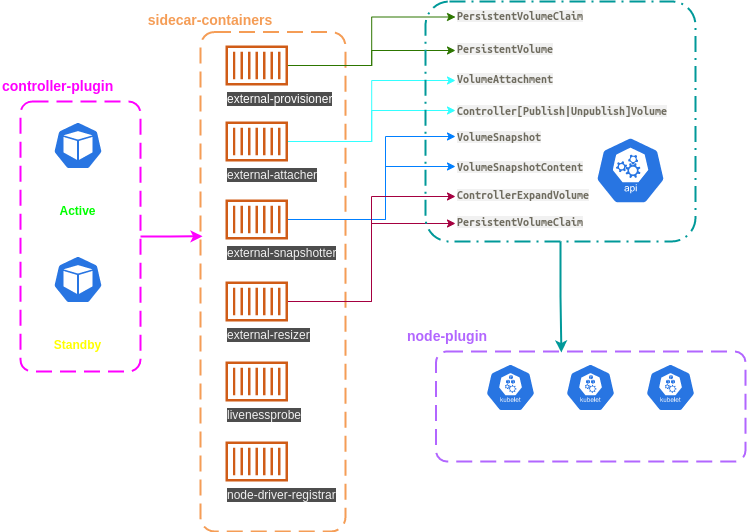

The diagram above was exported from draw.io. Its source (the exported page's mxGraphModel, read from the mxfile embedded in the PNG):
<mxGraphModel dx="1374" dy="771" grid="0" gridSize="10" guides="1" tooltips="1" connect="1" arrows="1" fold="1" page="1" pageScale="1" pageWidth="850" pageHeight="1100" math="0" shadow="0">
  <root>
    <mxCell id="0" />
    <mxCell id="1" parent="0" />
    <mxCell id="36" value="" style="rounded=1;arcSize=10;dashed=1;strokeColor=#F59D56;fillColor=none;gradientColor=none;dashPattern=8 4;strokeWidth=2;fontSize=12;align=left;verticalAlign=middle;" parent="1" vertex="1">
      <mxGeometry x="210" y="70.5" width="145" height="499.5" as="geometry" />
    </mxCell>
    <mxCell id="60" value="" style="rounded=1;arcSize=10;dashed=1;fillColor=none;gradientColor=none;dashPattern=8 4;strokeWidth=2;fontSize=12;fontColor=#FF3333;align=left;verticalAlign=middle;strokeColor=#FF00FF;" parent="1" vertex="1">
      <mxGeometry x="30" y="140" width="120" height="270" as="geometry" />
    </mxCell>
    <mxCell id="21" value="" style="group" parent="1" vertex="1" connectable="0">
      <mxGeometry x="10" y="160" width="155" height="78" as="geometry" />
    </mxCell>
    <mxCell id="2" value="" style="html=1;dashed=0;whitespace=wrap;fillColor=#2875E2;strokeColor=#ffffff;points=[[0.005,0.63,0],[0.1,0.2,0],[0.9,0.2,0],[0.5,0,0],[0.995,0.63,0],[0.72,0.99,0],[0.5,1,0],[0.28,0.99,0]];shape=mxgraph.kubernetes.icon;prIcon=pod" parent="21" vertex="1">
      <mxGeometry x="52.5" width="50" height="48" as="geometry" />
    </mxCell>
    <mxCell id="4" value="&lt;font style=&quot;font-size: 12px&quot;&gt;&lt;font color=&quot;#ffffff&quot;&gt;CSI Controller&lt;/font&gt;&lt;br&gt;&lt;font color=&quot;#ffffff&quot;&gt;(Deployment)&lt;/font&gt;&lt;br&gt;&lt;b&gt;&lt;font color=&quot;#00ff00&quot;&gt;Active&lt;/font&gt;&lt;/b&gt;&lt;br&gt;&lt;/font&gt;" style="text;whiteSpace=wrap;html=1;align=center;" parent="21" vertex="1">
      <mxGeometry y="48" width="155" height="30" as="geometry" />
    </mxCell>
    <mxCell id="8" value="" style="html=1;dashed=0;whitespace=wrap;fillColor=#2875E2;strokeColor=#ffffff;points=[[0.005,0.63,0],[0.1,0.2,0],[0.9,0.2,0],[0.5,0,0],[0.995,0.63,0],[0.72,0.99,0],[0.5,1,0],[0.28,0.99,0]];shape=mxgraph.kubernetes.icon;prIcon=api" parent="1" vertex="1">
      <mxGeometry x="605" y="171" width="70" height="76" as="geometry" />
    </mxCell>
    <mxCell id="9" value="&lt;span style=&quot;color: rgb(110 , 107 , 94) ; font-family: &amp;quot;source code pro&amp;quot; , &amp;quot;consolas&amp;quot; , &amp;quot;ubuntu mono&amp;quot; , &amp;quot;menlo&amp;quot; , &amp;quot;dejavu sans mono&amp;quot; , monospace , monospace ; font-style: normal ; letter-spacing: normal ; text-indent: 0px ; text-transform: none ; word-spacing: 0px ; background-color: rgb(241 , 241 , 241) ; display: inline ; float: none&quot;&gt;&lt;font style=&quot;font-size: 12px&quot;&gt;PersistentVolumeClaim&lt;/font&gt;&lt;/span&gt;" style="text;whiteSpace=wrap;html=1;fontStyle=1;align=left;" parent="1" vertex="1">
      <mxGeometry x="465" y="40.5" width="170" height="30" as="geometry" />
    </mxCell>
    <mxCell id="22" value="&lt;meta charset=&quot;utf-8&quot; style=&quot;font-size: 12px;&quot;&gt;&lt;span style=&quot;color: rgb(110, 107, 94); font-family: &amp;quot;source code pro&amp;quot;, consolas, &amp;quot;ubuntu mono&amp;quot;, menlo, &amp;quot;dejavu sans mono&amp;quot;, monospace, monospace; font-size: 12px; font-style: normal; letter-spacing: normal; text-indent: 0px; text-transform: none; word-spacing: 0px; background-color: rgb(241, 241, 241); display: inline; float: none;&quot;&gt;PersistentVolume&lt;/span&gt;" style="text;whiteSpace=wrap;html=1;fontSize=12;fontStyle=1;align=left;" parent="1" vertex="1">
      <mxGeometry x="465" y="74" width="140" height="30" as="geometry" />
    </mxCell>
    <mxCell id="38" style="edgeStyle=orthogonalEdgeStyle;rounded=0;orthogonalLoop=1;jettySize=auto;html=1;entryX=0;entryY=0.5;entryDx=0;entryDy=0;fontSize=12;fillColor=#60a917;strokeColor=#2D7600;" parent="1" source="24" target="9" edge="1">
      <mxGeometry relative="1" as="geometry" />
    </mxCell>
    <mxCell id="39" style="edgeStyle=orthogonalEdgeStyle;rounded=0;orthogonalLoop=1;jettySize=auto;html=1;fontSize=12;fillColor=#60a917;strokeColor=#2D7600;" parent="1" source="24" target="22" edge="1">
      <mxGeometry relative="1" as="geometry" />
    </mxCell>
    <mxCell id="24" value="&lt;font color=&quot;#ffffff&quot;&gt;external-provisioner&lt;/font&gt;" style="outlineConnect=0;fontColor=#232F3E;gradientColor=none;fillColor=#D05C17;strokeColor=none;dashed=0;verticalLabelPosition=bottom;verticalAlign=top;align=left;html=1;fontSize=12;fontStyle=0;aspect=fixed;pointerEvents=1;shape=mxgraph.aws4.container_1;labelBackgroundColor=#4D4D4D;" parent="1" vertex="1">
      <mxGeometry x="235" y="84" width="62.4" height="40" as="geometry" />
    </mxCell>
    <mxCell id="48" style="edgeStyle=orthogonalEdgeStyle;rounded=0;orthogonalLoop=1;jettySize=auto;html=1;entryX=0;entryY=0.5;entryDx=0;entryDy=0;fontSize=12;fontColor=#FF3333;fillColor=#1ba1e2;strokeColor=#33FFFF;" parent="1" source="25" target="26" edge="1">
      <mxGeometry relative="1" as="geometry" />
    </mxCell>
    <mxCell id="49" style="edgeStyle=orthogonalEdgeStyle;rounded=0;orthogonalLoop=1;jettySize=auto;html=1;entryX=0;entryY=0.5;entryDx=0;entryDy=0;fontSize=12;fontColor=#FF3333;fillColor=#1ba1e2;strokeColor=#33FFFF;" parent="1" source="25" target="27" edge="1">
      <mxGeometry relative="1" as="geometry" />
    </mxCell>
    <mxCell id="25" value="&lt;span style=&quot;color: rgb(240, 240, 240);&quot;&gt;external-attacher&lt;/span&gt;" style="outlineConnect=0;fontColor=#232F3E;gradientColor=none;fillColor=#D05C17;strokeColor=none;dashed=0;verticalLabelPosition=bottom;verticalAlign=top;align=left;html=1;fontSize=12;fontStyle=0;aspect=fixed;pointerEvents=1;shape=mxgraph.aws4.container_1;labelBackgroundColor=#4D4D4D;" parent="1" vertex="1">
      <mxGeometry x="235" y="160" width="62.4" height="40" as="geometry" />
    </mxCell>
    <mxCell id="26" value="&lt;meta charset=&quot;utf-8&quot; style=&quot;font-size: 12px;&quot;&gt;&lt;span style=&quot;color: rgb(110, 107, 94); font-family: &amp;quot;source code pro&amp;quot;, consolas, &amp;quot;ubuntu mono&amp;quot;, menlo, &amp;quot;dejavu sans mono&amp;quot;, monospace, monospace; font-size: 12px; font-style: normal; letter-spacing: normal; text-indent: 0px; text-transform: none; word-spacing: 0px; background-color: rgb(241, 241, 241); display: inline; float: none;&quot;&gt;VolumeAttachment&lt;/span&gt;" style="text;whiteSpace=wrap;html=1;fontSize=12;fontStyle=1;align=left;" parent="1" vertex="1">
      <mxGeometry x="465" y="104" width="140" height="30" as="geometry" />
    </mxCell>
    <mxCell id="27" value="&lt;span style=&quot;color: rgb(110 , 107 , 94) ; font-family: &amp;quot;source code pro&amp;quot; , &amp;quot;consolas&amp;quot; , &amp;quot;ubuntu mono&amp;quot; , &amp;quot;menlo&amp;quot; , &amp;quot;dejavu sans mono&amp;quot; , monospace , monospace ; font-style: normal ; letter-spacing: normal ; text-indent: 0px ; text-transform: none ; word-spacing: 0px ; background-color: rgb(241 , 241 , 241) ; display: inline ; float: none&quot;&gt;&lt;font style=&quot;font-size: 12px&quot;&gt;Controller[Publish|Unpublish]Volume&lt;/font&gt;&lt;/span&gt;" style="text;whiteSpace=wrap;html=1;fontSize=12;fontStyle=1;align=left;verticalAlign=middle;" parent="1" vertex="1">
      <mxGeometry x="465" y="134" width="270" height="30" as="geometry" />
    </mxCell>
    <mxCell id="50" style="edgeStyle=orthogonalEdgeStyle;rounded=0;orthogonalLoop=1;jettySize=auto;html=1;entryX=0;entryY=0.5;entryDx=0;entryDy=0;fontSize=12;fontColor=#FF3333;fillColor=#6a00ff;strokeColor=#007FFF;" parent="1" source="29" target="30" edge="1">
      <mxGeometry relative="1" as="geometry">
        <mxPoint x="315" y="258" as="sourcePoint" />
        <Array as="points">
          <mxPoint x="395" y="258" />
          <mxPoint x="395" y="175" />
        </Array>
      </mxGeometry>
    </mxCell>
    <mxCell id="51" style="edgeStyle=orthogonalEdgeStyle;rounded=0;orthogonalLoop=1;jettySize=auto;html=1;entryX=0;entryY=0.5;entryDx=0;entryDy=0;fontSize=12;fontColor=#FF3333;fillColor=#6a00ff;strokeColor=#007FFF;" parent="1" source="29" target="31" edge="1">
      <mxGeometry relative="1" as="geometry">
        <Array as="points">
          <mxPoint x="395" y="258" />
          <mxPoint x="395" y="205" />
        </Array>
      </mxGeometry>
    </mxCell>
    <mxCell id="29" value="&lt;span style=&quot;color: rgb(240, 240, 240);&quot;&gt;external-snapshotter&lt;/span&gt;" style="outlineConnect=0;fontColor=#232F3E;gradientColor=none;fillColor=#D05C17;strokeColor=none;dashed=0;verticalLabelPosition=bottom;verticalAlign=top;align=left;html=1;fontSize=12;fontStyle=0;aspect=fixed;pointerEvents=1;shape=mxgraph.aws4.container_1;labelBackgroundColor=#4D4D4D;" parent="1" vertex="1">
      <mxGeometry x="235" y="238" width="62.4" height="40" as="geometry" />
    </mxCell>
    <mxCell id="30" value="&lt;span style=&quot;color: rgb(110 , 107 , 94) ; font-family: &amp;quot;source code pro&amp;quot; , &amp;quot;consolas&amp;quot; , &amp;quot;ubuntu mono&amp;quot; , &amp;quot;menlo&amp;quot; , &amp;quot;dejavu sans mono&amp;quot; , monospace , monospace ; font-style: normal ; letter-spacing: normal ; text-indent: 0px ; text-transform: none ; word-spacing: 0px ; background-color: rgb(241 , 241 , 241) ; display: inline ; float: none&quot;&gt;&lt;font style=&quot;font-size: 12px&quot;&gt;VolumeSnapshot&lt;/font&gt;&lt;/span&gt;" style="text;whiteSpace=wrap;html=1;fontSize=12;fontStyle=1;align=left;verticalAlign=middle;" parent="1" vertex="1">
      <mxGeometry x="465" y="160" width="120" height="30" as="geometry" />
    </mxCell>
    <mxCell id="31" value="&lt;span style=&quot;color: rgb(110 , 107 , 94) ; font-family: &amp;quot;source code pro&amp;quot; , &amp;quot;consolas&amp;quot; , &amp;quot;ubuntu mono&amp;quot; , &amp;quot;menlo&amp;quot; , &amp;quot;dejavu sans mono&amp;quot; , monospace , monospace ; font-style: normal ; letter-spacing: normal ; text-indent: 0px ; text-transform: none ; word-spacing: 0px ; background-color: rgb(241 , 241 , 241) ; display: inline ; float: none&quot;&gt;&lt;b&gt;&lt;font style=&quot;font-size: 12px&quot;&gt;VolumeSnapshotContent&lt;/font&gt;&lt;/b&gt;&lt;/span&gt;" style="text;whiteSpace=wrap;html=1;fontSize=12;align=left;verticalAlign=middle;" parent="1" vertex="1">
      <mxGeometry x="465" y="190" width="170" height="30" as="geometry" />
    </mxCell>
    <mxCell id="53" style="edgeStyle=orthogonalEdgeStyle;rounded=0;orthogonalLoop=1;jettySize=auto;html=1;entryX=0;entryY=0.5;entryDx=0;entryDy=0;fontSize=12;fontColor=#FF3333;strokeColor=#A50040;fillColor=#d80073;" parent="1" source="69" target="35" edge="1">
      <mxGeometry relative="1" as="geometry">
        <mxPoint x="297.39999999999986" y="379.9411764705883" as="sourcePoint" />
        <Array as="points">
          <mxPoint x="381" y="340" />
          <mxPoint x="381" y="235" />
        </Array>
      </mxGeometry>
    </mxCell>
    <mxCell id="54" style="edgeStyle=orthogonalEdgeStyle;rounded=0;orthogonalLoop=1;jettySize=auto;html=1;entryX=0;entryY=0.5;entryDx=0;entryDy=0;fontSize=12;fontColor=#FF3333;strokeColor=#A50040;fillColor=#d80073;" parent="1" source="69" target="52" edge="1">
      <mxGeometry relative="1" as="geometry">
        <mxPoint x="297.39999999999986" y="379.9411764705883" as="sourcePoint" />
        <Array as="points">
          <mxPoint x="381" y="340" />
          <mxPoint x="381" y="262" />
        </Array>
      </mxGeometry>
    </mxCell>
    <mxCell id="35" value="&lt;span style=&quot;color: rgb(110 , 107 , 94) ; font-family: &amp;quot;source code pro&amp;quot; , &amp;quot;consolas&amp;quot; , &amp;quot;ubuntu mono&amp;quot; , &amp;quot;menlo&amp;quot; , &amp;quot;dejavu sans mono&amp;quot; , monospace , monospace ; font-style: normal ; letter-spacing: normal ; text-indent: 0px ; text-transform: none ; word-spacing: 0px ; background-color: rgb(241 , 241 , 241) ; display: inline ; float: none&quot;&gt;&lt;font style=&quot;font-size: 12px&quot;&gt;ControllerExpandVolume&lt;/font&gt;&lt;/span&gt;" style="text;whiteSpace=wrap;html=1;fontSize=12;fontStyle=1;align=left;" parent="1" vertex="1">
      <mxGeometry x="465" y="220" width="180" height="30" as="geometry" />
    </mxCell>
    <mxCell id="37" value="&lt;span style=&quot;font-family: &amp;#34;helvetica&amp;#34; ; font-style: normal ; letter-spacing: normal ; text-indent: 0px ; text-transform: none ; word-spacing: 0px ; display: inline ; float: none&quot;&gt;&lt;font style=&quot;font-size: 14px&quot; color=&quot;#f59d56&quot;&gt;sidecar-containers&lt;/font&gt;&lt;/span&gt;" style="text;whiteSpace=wrap;html=1;fontSize=12;strokeWidth=2;align=center;fontStyle=1;dashed=1;" parent="1" vertex="1">
      <mxGeometry x="150" y="44" width="140" height="30" as="geometry" />
    </mxCell>
    <mxCell id="52" value="&lt;span style=&quot;color: rgb(110 , 107 , 94) ; font-family: &amp;quot;source code pro&amp;quot; , &amp;quot;consolas&amp;quot; , &amp;quot;ubuntu mono&amp;quot; , &amp;quot;menlo&amp;quot; , &amp;quot;dejavu sans mono&amp;quot; , monospace , monospace ; font-style: normal ; letter-spacing: normal ; text-indent: 0px ; text-transform: none ; word-spacing: 0px ; background-color: rgb(241 , 241 , 241) ; display: inline ; float: none&quot;&gt;&lt;font style=&quot;font-size: 12px&quot;&gt;PersistentVolumeClaim&lt;/font&gt;&lt;/span&gt;" style="text;whiteSpace=wrap;html=1;fontStyle=1;align=left;" parent="1" vertex="1">
      <mxGeometry x="465" y="247" width="170" height="30" as="geometry" />
    </mxCell>
    <mxCell id="82" style="edgeStyle=orthogonalEdgeStyle;rounded=0;orthogonalLoop=1;jettySize=auto;html=1;entryX=0.405;entryY=0.009;entryDx=0;entryDy=0;entryPerimeter=0;fontSize=14;fontColor=#CC0066;strokeColor=#009999;strokeWidth=2;" parent="1" source="55" target="68" edge="1">
      <mxGeometry relative="1" as="geometry" />
    </mxCell>
    <mxCell id="55" value="" style="rounded=1;arcSize=10;dashed=1;fillColor=none;gradientColor=none;dashPattern=8 3 1 3;strokeWidth=2;fontSize=12;fontColor=#FF3333;align=left;verticalAlign=middle;strokeColor=#009999;" parent="1" vertex="1">
      <mxGeometry x="435" y="40" width="270" height="240" as="geometry" />
    </mxCell>
    <mxCell id="57" value="" style="group" parent="1" vertex="1" connectable="0">
      <mxGeometry x="10" y="294" width="155" height="78" as="geometry" />
    </mxCell>
    <mxCell id="58" value="" style="html=1;dashed=0;whitespace=wrap;fillColor=#2875E2;strokeColor=#ffffff;points=[[0.005,0.63,0],[0.1,0.2,0],[0.9,0.2,0],[0.5,0,0],[0.995,0.63,0],[0.72,0.99,0],[0.5,1,0],[0.28,0.99,0]];shape=mxgraph.kubernetes.icon;prIcon=pod" parent="57" vertex="1">
      <mxGeometry x="52.5" width="50" height="48" as="geometry" />
    </mxCell>
    <mxCell id="59" value="&lt;font style=&quot;font-size: 12px&quot;&gt;&lt;font color=&quot;#ffffff&quot;&gt;CSI Controller&lt;/font&gt;&lt;br&gt;&lt;font color=&quot;#ffffff&quot;&gt;(Deployment)&lt;/font&gt;&lt;br&gt;&lt;b&gt;&lt;font color=&quot;#ffff00&quot;&gt;Standby&lt;/font&gt;&lt;/b&gt;&lt;br&gt;&lt;/font&gt;" style="text;whiteSpace=wrap;html=1;align=center;" parent="57" vertex="1">
      <mxGeometry y="48" width="155" height="30" as="geometry" />
    </mxCell>
    <mxCell id="83" style="edgeStyle=orthogonalEdgeStyle;rounded=0;orthogonalLoop=1;jettySize=auto;html=1;entryX=0.014;entryY=0.409;entryDx=0;entryDy=0;entryPerimeter=0;fontSize=14;fontColor=#CC0066;strokeColor=#FF00FF;strokeWidth=2;" parent="1" source="60" target="36" edge="1">
      <mxGeometry relative="1" as="geometry" />
    </mxCell>
    <mxCell id="61" value="&lt;b&gt;&lt;font style=&quot;font-size: 14px&quot; color=&quot;#ff00ff&quot;&gt;controller-plugin&lt;/font&gt;&lt;/b&gt;" style="text;whiteSpace=wrap;html=1;fontSize=12;fontColor=#FF3333;" parent="1" vertex="1">
      <mxGeometry x="10" y="110" width="130" height="30" as="geometry" />
    </mxCell>
    <mxCell id="68" value="" style="rounded=1;arcSize=10;dashed=1;fillColor=none;gradientColor=none;dashPattern=8 4;strokeWidth=2;fontSize=12;fontColor=#FF3333;align=left;verticalAlign=middle;strokeColor=#B266FF;" parent="1" vertex="1">
      <mxGeometry x="445.5" y="390" width="309.5" height="110" as="geometry" />
    </mxCell>
    <mxCell id="69" value="&lt;span style=&quot;color: rgb(240, 240, 240);&quot;&gt;external-resizer&lt;/span&gt;" style="outlineConnect=0;fontColor=#232F3E;gradientColor=none;fillColor=#D05C17;strokeColor=none;dashed=0;verticalLabelPosition=bottom;verticalAlign=top;align=left;html=1;fontSize=12;fontStyle=0;aspect=fixed;pointerEvents=1;shape=mxgraph.aws4.container_1;labelBackgroundColor=#4D4D4D;" parent="1" vertex="1">
      <mxGeometry x="235" y="320" width="62.4" height="40" as="geometry" />
    </mxCell>
    <mxCell id="70" value="&lt;font color=&quot;#f0f0f0&quot;&gt;livenessprobe&lt;/font&gt;" style="outlineConnect=0;fontColor=#232F3E;gradientColor=none;fillColor=#D05C17;strokeColor=none;dashed=0;verticalLabelPosition=bottom;verticalAlign=top;align=left;html=1;fontSize=12;fontStyle=0;aspect=fixed;pointerEvents=1;shape=mxgraph.aws4.container_1;labelBackgroundColor=#4D4D4D;" parent="1" vertex="1">
      <mxGeometry x="235" y="400" width="62.4" height="40" as="geometry" />
    </mxCell>
    <mxCell id="71" value="&lt;font color=&quot;#f0f0f0&quot;&gt;node-driver-registrar&lt;/font&gt;" style="outlineConnect=0;fontColor=#232F3E;gradientColor=none;fillColor=#D05C17;strokeColor=none;dashed=0;verticalLabelPosition=bottom;verticalAlign=top;align=left;html=1;fontSize=12;fontStyle=0;aspect=fixed;pointerEvents=1;shape=mxgraph.aws4.container_1;labelBackgroundColor=#4D4D4D;" parent="1" vertex="1">
      <mxGeometry x="235" y="480" width="62.4" height="40" as="geometry" />
    </mxCell>
    <mxCell id="74" value="" style="group;labelBackgroundColor=#4D4D4D;" parent="1" vertex="1" connectable="0">
      <mxGeometry x="475" y="402" width="90" height="76" as="geometry" />
    </mxCell>
    <mxCell id="72" value="" style="html=1;dashed=0;whitespace=wrap;fillColor=#2875E2;strokeColor=#ffffff;points=[[0.005,0.63,0],[0.1,0.2,0],[0.9,0.2,0],[0.5,0,0],[0.995,0.63,0],[0.72,0.99,0],[0.5,1,0],[0.28,0.99,0]];shape=mxgraph.kubernetes.icon;prIcon=kubelet;fontSize=12;fontColor=#FF3333;align=left;verticalAlign=middle;" parent="74" vertex="1">
      <mxGeometry x="20" width="50" height="48" as="geometry" />
    </mxCell>
    <mxCell id="64" value="&lt;font style=&quot;font-size: 12px&quot;&gt;&lt;font color=&quot;#ffffff&quot;&gt;CSI Node&lt;br&gt;(DaemonSet)&lt;/font&gt;&lt;br&gt;&lt;/font&gt;" style="text;whiteSpace=wrap;html=1;fontStyle=1;align=center;fontSize=14;" parent="74" vertex="1">
      <mxGeometry y="46" width="90" height="30" as="geometry" />
    </mxCell>
    <mxCell id="75" value="" style="group;labelBackgroundColor=#4D4D4D;" parent="1" vertex="1" connectable="0">
      <mxGeometry x="555" y="402" width="90" height="76" as="geometry" />
    </mxCell>
    <mxCell id="76" value="" style="html=1;dashed=0;whitespace=wrap;fillColor=#2875E2;strokeColor=#ffffff;points=[[0.005,0.63,0],[0.1,0.2,0],[0.9,0.2,0],[0.5,0,0],[0.995,0.63,0],[0.72,0.99,0],[0.5,1,0],[0.28,0.99,0]];shape=mxgraph.kubernetes.icon;prIcon=kubelet;fontSize=12;fontColor=#FF3333;align=left;verticalAlign=middle;" parent="75" vertex="1">
      <mxGeometry x="20" width="50" height="48" as="geometry" />
    </mxCell>
    <mxCell id="77" value="&lt;font style=&quot;font-size: 12px&quot;&gt;&lt;font color=&quot;#ffffff&quot;&gt;CSI Node&lt;br&gt;(DaemonSet)&lt;/font&gt;&lt;br&gt;&lt;/font&gt;" style="text;whiteSpace=wrap;html=1;fontStyle=1;align=center;fontSize=14;" parent="75" vertex="1">
      <mxGeometry y="46" width="90" height="30" as="geometry" />
    </mxCell>
    <mxCell id="78" value="" style="group;labelBackgroundColor=#4D4D4D;" parent="1" vertex="1" connectable="0">
      <mxGeometry x="635" y="402" width="90" height="76" as="geometry" />
    </mxCell>
    <mxCell id="79" value="" style="html=1;dashed=0;whitespace=wrap;fillColor=#2875E2;strokeColor=#ffffff;points=[[0.005,0.63,0],[0.1,0.2,0],[0.9,0.2,0],[0.5,0,0],[0.995,0.63,0],[0.72,0.99,0],[0.5,1,0],[0.28,0.99,0]];shape=mxgraph.kubernetes.icon;prIcon=kubelet;fontSize=12;fontColor=#FF3333;align=left;verticalAlign=middle;" parent="78" vertex="1">
      <mxGeometry x="20" width="50" height="48" as="geometry" />
    </mxCell>
    <mxCell id="80" value="&lt;font style=&quot;font-size: 12px&quot;&gt;&lt;font color=&quot;#ffffff&quot;&gt;CSI Node&lt;br&gt;(DaemonSet)&lt;/font&gt;&lt;br&gt;&lt;/font&gt;" style="text;whiteSpace=wrap;html=1;fontStyle=1;align=center;fontSize=14;" parent="78" vertex="1">
      <mxGeometry y="46" width="90" height="30" as="geometry" />
    </mxCell>
    <mxCell id="81" value="&lt;font color=&quot;#b266ff&quot;&gt;node-plugin&lt;/font&gt;" style="text;whiteSpace=wrap;html=1;fontSize=14;fontColor=#CC0066;fontStyle=1" parent="1" vertex="1">
      <mxGeometry x="415" y="360" width="140" height="30" as="geometry" />
    </mxCell>
  </root>
</mxGraphModel>